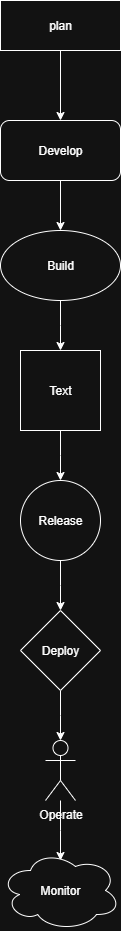

The diagram above was exported from draw.io. Its source (the exported page's mxGraphModel, read from the mxfile embedded in the PNG):
<mxGraphModel dx="786" dy="451" grid="1" gridSize="10" guides="1" tooltips="1" connect="1" arrows="1" fold="1" page="1" pageScale="1" pageWidth="827" pageHeight="1169" math="0" shadow="0">
  <root>
    <mxCell id="0" />
    <mxCell id="1" parent="0" />
    <mxCell id="RAmYB71zNR8FmUw2PmFh-12" style="edgeStyle=orthogonalEdgeStyle;rounded=0;orthogonalLoop=1;jettySize=auto;html=1;exitX=0.5;exitY=1;exitDx=0;exitDy=0;entryX=0.5;entryY=0;entryDx=0;entryDy=0;" edge="1" parent="1" source="RAmYB71zNR8FmUw2PmFh-5" target="RAmYB71zNR8FmUw2PmFh-7">
      <mxGeometry relative="1" as="geometry" />
    </mxCell>
    <mxCell id="RAmYB71zNR8FmUw2PmFh-5" value="plan" style="rounded=0;whiteSpace=wrap;html=1;" vertex="1" parent="1">
      <mxGeometry x="360" y="40" width="120" height="50" as="geometry" />
    </mxCell>
    <mxCell id="RAmYB71zNR8FmUw2PmFh-13" style="edgeStyle=orthogonalEdgeStyle;rounded=0;orthogonalLoop=1;jettySize=auto;html=1;exitX=0.5;exitY=1;exitDx=0;exitDy=0;" edge="1" parent="1" source="RAmYB71zNR8FmUw2PmFh-7" target="RAmYB71zNR8FmUw2PmFh-8">
      <mxGeometry relative="1" as="geometry" />
    </mxCell>
    <mxCell id="RAmYB71zNR8FmUw2PmFh-7" value="Develop" style="rounded=1;whiteSpace=wrap;html=1;" vertex="1" parent="1">
      <mxGeometry x="360" y="160" width="120" height="60" as="geometry" />
    </mxCell>
    <mxCell id="RAmYB71zNR8FmUw2PmFh-18" style="edgeStyle=orthogonalEdgeStyle;rounded=0;orthogonalLoop=1;jettySize=auto;html=1;exitX=0.5;exitY=1;exitDx=0;exitDy=0;" edge="1" parent="1" source="RAmYB71zNR8FmUw2PmFh-8">
      <mxGeometry relative="1" as="geometry">
        <mxPoint x="420" y="390" as="targetPoint" />
      </mxGeometry>
    </mxCell>
    <mxCell id="RAmYB71zNR8FmUw2PmFh-8" value="Build" style="ellipse;whiteSpace=wrap;html=1;" vertex="1" parent="1">
      <mxGeometry x="360" y="270" width="120" height="70" as="geometry" />
    </mxCell>
    <mxCell id="RAmYB71zNR8FmUw2PmFh-19" style="edgeStyle=orthogonalEdgeStyle;rounded=0;orthogonalLoop=1;jettySize=auto;html=1;" edge="1" parent="1" source="RAmYB71zNR8FmUw2PmFh-9">
      <mxGeometry relative="1" as="geometry">
        <mxPoint x="420" y="520" as="targetPoint" />
      </mxGeometry>
    </mxCell>
    <mxCell id="RAmYB71zNR8FmUw2PmFh-9" value="Text" style="whiteSpace=wrap;html=1;aspect=fixed;" vertex="1" parent="1">
      <mxGeometry x="380" y="390" width="80" height="80" as="geometry" />
    </mxCell>
    <mxCell id="RAmYB71zNR8FmUw2PmFh-21" style="edgeStyle=orthogonalEdgeStyle;rounded=0;orthogonalLoop=1;jettySize=auto;html=1;" edge="1" parent="1" source="RAmYB71zNR8FmUw2PmFh-10">
      <mxGeometry relative="1" as="geometry">
        <mxPoint x="420" y="650" as="targetPoint" />
      </mxGeometry>
    </mxCell>
    <mxCell id="RAmYB71zNR8FmUw2PmFh-10" value="Release" style="ellipse;whiteSpace=wrap;html=1;aspect=fixed;" vertex="1" parent="1">
      <mxGeometry x="380" y="520" width="80" height="80" as="geometry" />
    </mxCell>
    <mxCell id="RAmYB71zNR8FmUw2PmFh-23" style="edgeStyle=orthogonalEdgeStyle;rounded=0;orthogonalLoop=1;jettySize=auto;html=1;" edge="1" parent="1" source="RAmYB71zNR8FmUw2PmFh-20">
      <mxGeometry relative="1" as="geometry">
        <mxPoint x="420" y="780" as="targetPoint" />
      </mxGeometry>
    </mxCell>
    <mxCell id="RAmYB71zNR8FmUw2PmFh-20" value="Deploy" style="rhombus;whiteSpace=wrap;html=1;" vertex="1" parent="1">
      <mxGeometry x="380" y="650" width="80" height="80" as="geometry" />
    </mxCell>
    <mxCell id="RAmYB71zNR8FmUw2PmFh-33" style="edgeStyle=orthogonalEdgeStyle;rounded=0;orthogonalLoop=1;jettySize=auto;html=1;" edge="1" parent="1" source="RAmYB71zNR8FmUw2PmFh-22">
      <mxGeometry relative="1" as="geometry">
        <mxPoint x="420" y="900" as="targetPoint" />
      </mxGeometry>
    </mxCell>
    <mxCell id="RAmYB71zNR8FmUw2PmFh-22" value="Operate" style="shape=umlActor;verticalLabelPosition=bottom;verticalAlign=top;html=1;outlineConnect=0;" vertex="1" parent="1">
      <mxGeometry x="405" y="780" width="30" height="60" as="geometry" />
    </mxCell>
    <mxCell id="RAmYB71zNR8FmUw2PmFh-34" value="Monitor" style="ellipse;shape=cloud;whiteSpace=wrap;html=1;" vertex="1" parent="1">
      <mxGeometry x="360" y="890" width="120" height="80" as="geometry" />
    </mxCell>
  </root>
</mxGraphModel>